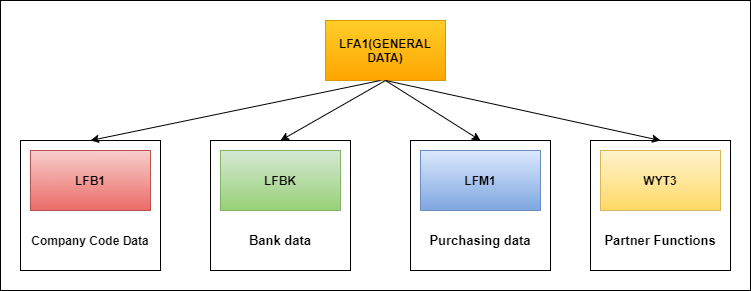

The diagram above was exported from draw.io. Its source (the exported page's mxGraphModel, read from the mxfile embedded in the PNG):
<mxGraphModel dx="1038" dy="548" grid="1" gridSize="10" guides="1" tooltips="1" connect="1" arrows="1" fold="1" page="1" pageScale="1" pageWidth="850" pageHeight="1100" math="0" shadow="0" extFonts="Permanent Marker^https://fonts.googleapis.com/css?family=Permanent+Marker">
  <root>
    <mxCell id="0" />
    <mxCell id="1" parent="0" />
    <mxCell id="C6Ma-o-NilMTLu-KjwU3-52" value="&lt;b&gt;LFB1&lt;/b&gt;" style="rounded=0;whiteSpace=wrap;html=1;sketch=0;fillColor=#f8cecc;gradientColor=#ea6b66;strokeColor=#b85450;" vertex="1" parent="1">
      <mxGeometry x="70" y="240" width="120" height="60" as="geometry" />
    </mxCell>
    <mxCell id="C6Ma-o-NilMTLu-KjwU3-53" value="&lt;b&gt;LFBK&lt;/b&gt;" style="rounded=0;whiteSpace=wrap;html=1;sketch=0;fillColor=#d5e8d4;gradientColor=#97d077;strokeColor=#82b366;" vertex="1" parent="1">
      <mxGeometry x="260" y="240" width="120" height="60" as="geometry" />
    </mxCell>
    <mxCell id="C6Ma-o-NilMTLu-KjwU3-54" value="&lt;b&gt;LFM1&lt;/b&gt;" style="rounded=0;whiteSpace=wrap;html=1;sketch=0;fillColor=#dae8fc;gradientColor=#7ea6e0;strokeColor=#6c8ebf;" vertex="1" parent="1">
      <mxGeometry x="460" y="240" width="120" height="60" as="geometry" />
    </mxCell>
    <mxCell id="C6Ma-o-NilMTLu-KjwU3-55" value="&lt;b&gt;WYT3&lt;/b&gt;" style="rounded=0;whiteSpace=wrap;html=1;sketch=0;fillColor=#fff2cc;gradientColor=#ffd966;strokeColor=#d6b656;" vertex="1" parent="1">
      <mxGeometry x="640" y="240" width="120" height="60" as="geometry" />
    </mxCell>
    <mxCell id="C6Ma-o-NilMTLu-KjwU3-56" value="&lt;b&gt;LFA1(GENERAL DATA)&lt;/b&gt;" style="rounded=0;whiteSpace=wrap;html=1;sketch=0;fillColor=#ffcd28;gradientColor=#ffa500;strokeColor=#d79b00;" vertex="1" parent="1">
      <mxGeometry x="365" y="110" width="120" height="60" as="geometry" />
    </mxCell>
    <mxCell id="C6Ma-o-NilMTLu-KjwU3-61" value="&lt;b&gt;Company Code Data&lt;/b&gt;" style="text;html=1;strokeColor=none;fillColor=none;align=center;verticalAlign=middle;whiteSpace=wrap;rounded=0;sketch=0;" vertex="1" parent="1">
      <mxGeometry x="70" y="310" width="120" height="40" as="geometry" />
    </mxCell>
    <mxCell id="C6Ma-o-NilMTLu-KjwU3-63" value="" style="rounded=0;whiteSpace=wrap;html=1;sketch=0;fillColor=none;" vertex="1" parent="1">
      <mxGeometry x="60" y="230" width="140" height="130" as="geometry" />
    </mxCell>
    <mxCell id="C6Ma-o-NilMTLu-KjwU3-64" value="" style="rounded=0;whiteSpace=wrap;html=1;sketch=0;fillColor=none;" vertex="1" parent="1">
      <mxGeometry x="250" y="230" width="140" height="130" as="geometry" />
    </mxCell>
    <mxCell id="C6Ma-o-NilMTLu-KjwU3-65" value="" style="rounded=0;whiteSpace=wrap;html=1;sketch=0;fillColor=none;" vertex="1" parent="1">
      <mxGeometry x="450" y="230" width="140" height="130" as="geometry" />
    </mxCell>
    <mxCell id="C6Ma-o-NilMTLu-KjwU3-67" value="" style="rounded=0;whiteSpace=wrap;html=1;sketch=0;fillColor=none;" vertex="1" parent="1">
      <mxGeometry x="630" y="230" width="140" height="130" as="geometry" />
    </mxCell>
    <mxCell id="C6Ma-o-NilMTLu-KjwU3-68" value="Bank data" style="text;html=1;strokeColor=none;fillColor=none;align=center;verticalAlign=middle;whiteSpace=wrap;rounded=0;sketch=0;fontStyle=1;fontSize=13;" vertex="1" parent="1">
      <mxGeometry x="270" y="320" width="100" height="20" as="geometry" />
    </mxCell>
    <mxCell id="C6Ma-o-NilMTLu-KjwU3-69" value="Purchasing data" style="text;html=1;strokeColor=none;fillColor=none;align=center;verticalAlign=middle;whiteSpace=wrap;rounded=0;sketch=0;fontSize=13;fontStyle=1" vertex="1" parent="1">
      <mxGeometry x="460" y="320" width="120" height="20" as="geometry" />
    </mxCell>
    <mxCell id="C6Ma-o-NilMTLu-KjwU3-70" value="Partner Functions" style="text;html=1;strokeColor=none;fillColor=none;align=center;verticalAlign=middle;whiteSpace=wrap;rounded=0;sketch=0;fontSize=13;fontStyle=1" vertex="1" parent="1">
      <mxGeometry x="640" y="320" width="120" height="20" as="geometry" />
    </mxCell>
    <mxCell id="C6Ma-o-NilMTLu-KjwU3-71" value="" style="endArrow=classic;html=1;fontSize=13;exitX=0.5;exitY=1;exitDx=0;exitDy=0;entryX=0.5;entryY=0;entryDx=0;entryDy=0;" edge="1" parent="1" source="C6Ma-o-NilMTLu-KjwU3-56" target="C6Ma-o-NilMTLu-KjwU3-65">
      <mxGeometry width="50" height="50" relative="1" as="geometry">
        <mxPoint x="530" y="280" as="sourcePoint" />
        <mxPoint x="580" y="230" as="targetPoint" />
      </mxGeometry>
    </mxCell>
    <mxCell id="C6Ma-o-NilMTLu-KjwU3-72" value="" style="endArrow=classic;html=1;fontSize=13;exitX=0.5;exitY=1;exitDx=0;exitDy=0;entryX=0.5;entryY=0;entryDx=0;entryDy=0;" edge="1" parent="1" source="C6Ma-o-NilMTLu-KjwU3-56" target="C6Ma-o-NilMTLu-KjwU3-67">
      <mxGeometry width="50" height="50" relative="1" as="geometry">
        <mxPoint x="530" y="280" as="sourcePoint" />
        <mxPoint x="580" y="230" as="targetPoint" />
      </mxGeometry>
    </mxCell>
    <mxCell id="C6Ma-o-NilMTLu-KjwU3-73" value="" style="endArrow=classic;html=1;fontSize=13;exitX=0.5;exitY=1;exitDx=0;exitDy=0;entryX=0.5;entryY=0;entryDx=0;entryDy=0;" edge="1" parent="1" source="C6Ma-o-NilMTLu-KjwU3-56" target="C6Ma-o-NilMTLu-KjwU3-64">
      <mxGeometry width="50" height="50" relative="1" as="geometry">
        <mxPoint x="530" y="280" as="sourcePoint" />
        <mxPoint x="580" y="230" as="targetPoint" />
      </mxGeometry>
    </mxCell>
    <mxCell id="C6Ma-o-NilMTLu-KjwU3-74" value="" style="endArrow=classic;html=1;fontSize=13;entryX=0.5;entryY=0;entryDx=0;entryDy=0;" edge="1" parent="1" target="C6Ma-o-NilMTLu-KjwU3-63">
      <mxGeometry width="50" height="50" relative="1" as="geometry">
        <mxPoint x="420" y="170" as="sourcePoint" />
        <mxPoint x="580" y="230" as="targetPoint" />
      </mxGeometry>
    </mxCell>
    <mxCell id="C6Ma-o-NilMTLu-KjwU3-75" value="" style="rounded=0;whiteSpace=wrap;html=1;sketch=0;fillColor=none;fontSize=13;" vertex="1" parent="1">
      <mxGeometry x="40" y="90" width="750" height="290" as="geometry" />
    </mxCell>
  </root>
</mxGraphModel>